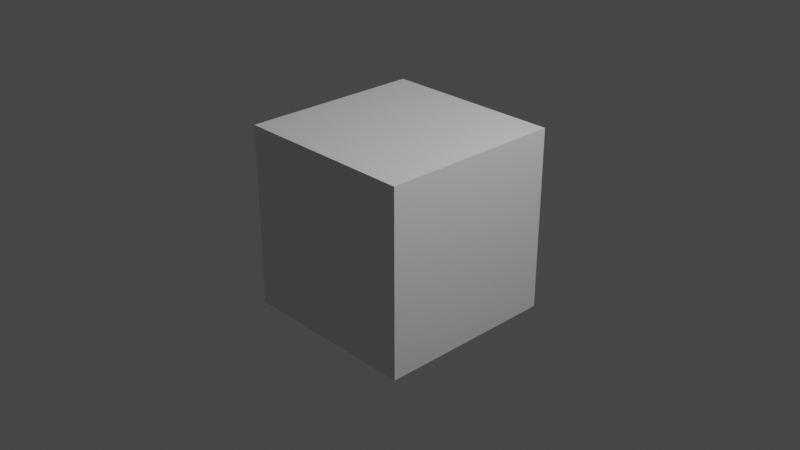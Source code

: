 # Source: 20210726_freestyle_dashed_line_0001.blend  (saved by Blender 2.93.20; exported with 4.5.12 LTS)
import bpy
from mathutils import Matrix  # noqa: F401  (used for matrix-valued properties, if any)

bpy.ops.wm.read_factory_settings(use_empty=True)
scene = bpy.context.scene
scene.name = 'Scene'

# ---- collections
col_collection = bpy.data.collections.new('Collection'); scene.collection.children.link(col_collection)

# ---- materials (node trees are filled in below, after node groups)
mat_material = bpy.data.materials.new('Material')
mat_material.alpha_threshold = 0.0
mat_material.use_transparent_shadow = False
mat_material.line_color = (0.0, 0.0, 0.0, 1.0)

# ---- material node trees
mat_material.use_nodes = True; mat_material.node_tree.nodes.clear()
_N = mat_material.node_tree.nodes; _L = mat_material.node_tree.links
n0 = _N.new('ShaderNodeOutputMaterial'); n0.name = 'Material Output'; n0.location = (300, 300)
n1 = _N.new('ShaderNodeBsdfPrincipled'); n1.name = 'Principled BSDF'; n1.location = (10, 300)
n1.distribution = 'GGX'
n1.subsurface_method = 'BURLEY'
n1.inputs[2].default_value = 0.4
n1.inputs[3].default_value = 1.45
n1.inputs[27].default_value = (0.0, 0.0, 0.0, 1.0)
n1.inputs[28].default_value = 1.0
_L.new(n1.outputs[0], n0.inputs[0])
n0.is_active_output = True

# ---- world
world_world = bpy.data.worlds.new('World'); scene.world = world_world
world_world.use_nodes = True; world_world.node_tree.nodes.clear()
_N = world_world.node_tree.nodes; _L = world_world.node_tree.links
n0 = _N.new('ShaderNodeOutputWorld'); n0.name = 'World Output'; n0.location = (300, 300)
n1 = _N.new('ShaderNodeBackground'); n1.name = 'Background'; n1.location = (10, 300)
n1.inputs[0].default_value = (0.05088, 0.05088, 0.05088, 1.0)
_L.new(n1.outputs[0], n0.inputs[0])
n0.is_active_output = True
world_world.color = (0.05088, 0.05088, 0.05088)
world_world.use_sun_shadow = False
world_world.sun_shadow_jitter_overblur = 0.0

# ---- cameras
cam_camera = bpy.data.cameras.new('Camera')
cam_camera.clip_end = 100.0
cam_camera.ortho_scale = 7.314

# ---- lights
light_light = bpy.data.lights.new('Light', 'POINT')
light_light.transmission_factor = 0.0
light_light.energy = 1000.0
light_light.shadow_soft_size = 0.1
light_light.shadow_maximum_resolution = 0.006
light_light.use_absolute_resolution = True

# ---- meshes
me_cube = bpy.data.meshes.new('Cube')
me_cube.from_pydata([(1.0, 1.0, 1.0), (1.0, 1.0, -1.0), (1.0, -1.0, 1.0), (1.0, -1.0, -1.0), (-1.0, 1.0, 1.0), (-1.0, 1.0, -1.0), (-1.0, -1.0, 1.0), (-1.0, -1.0, -1.0)], [], [(0, 4, 6, 2), (3, 2, 6, 7), (7, 6, 4, 5), (5, 1, 3, 7), (1, 0, 2, 3), (5, 4, 0, 1)])
_uv = me_cube.uv_layers.new(name='UVMap')
_uv.uv.foreach_set('vector', [0.625, 0.5, 0.875, 0.5, 0.875, 0.75, 0.625, 0.75, 0.375, 0.75, 0.625, 0.75, 0.625, 1.0, 0.375, 1.0, 0.375, 0.0, 0.625, 0.0, 0.625, 0.25, 0.375, 0.25, 0.125, 0.5, 0.375, 0.5, 0.375, 0.75, 0.125, 0.75, 0.375, 0.5, 0.625, 0.5, 0.625, 0.75, 0.375, 0.75, 0.375, 0.25, 0.625, 0.25, 0.625, 0.5, 0.375, 0.5])
me_cube.materials.append(mat_material)
me_cube.use_remesh_preserve_volume = False
me_cube.use_remesh_preserve_attributes = False
me_cube.use_mirror_vertex_groups = False
me_cube.update()

# ---- objects
ob_cube = bpy.data.objects.new('Cube', me_cube)
ob_light = bpy.data.objects.new('Light', light_light)
ob_camera = bpy.data.objects.new('Camera', cam_camera)

# ---- transforms, parenting, visibility, modifiers, constraints
ob_cube.location = (0.0, 0.0, 0.0)
ob_cube.lock_rotations_4d = False
ob_cube.empty_display_type = 'ARROWS'
ob_cube.lineart.crease_threshold = 0.0
ob_light.location = (4.076, 1.005, 5.904)
ob_light.rotation_euler = (0.6503, 0.05522, 1.866)
ob_light.lock_rotations_4d = False
ob_light.empty_display_type = 'ARROWS'
ob_light.color = (0.0, 0.0, 0.0, 0.0)
ob_light.lineart.crease_threshold = 0.0
ob_camera.location = (7.359, -6.926, 4.958)
ob_camera.rotation_euler = (1.109, 0.0, 0.8149)
ob_camera.lock_rotations_4d = False
ob_camera.empty_display_type = 'ARROWS'
ob_camera.color = (0.0, 0.0, 0.0, 0.0)
ob_camera.display_type = 'WIRE'
ob_camera.lineart.crease_threshold = 0.0

# ---- collection membership
col_collection.objects.link(ob_cube)
col_collection.objects.link(ob_light)
col_collection.objects.link(ob_camera)

# ---- scene / render settings (as saved in the file)
scene.camera = ob_camera
scene.frame_start = 1; scene.frame_end = 250; scene.frame_set(1)
scene.render.engine = 'BLENDER_EEVEE_NEXT'
scene.render.use_freestyle = True
scene.cycles.use_denoising = False
scene.cycles.samples = 128
scene.cycles.sampling_pattern = 'TABULATED_SOBOL'
scene.cycles.use_adaptive_sampling = False
scene.cycles.use_light_tree = False
scene.view_settings.view_transform = 'Filmic'
bpy.context.view_layer.update()
